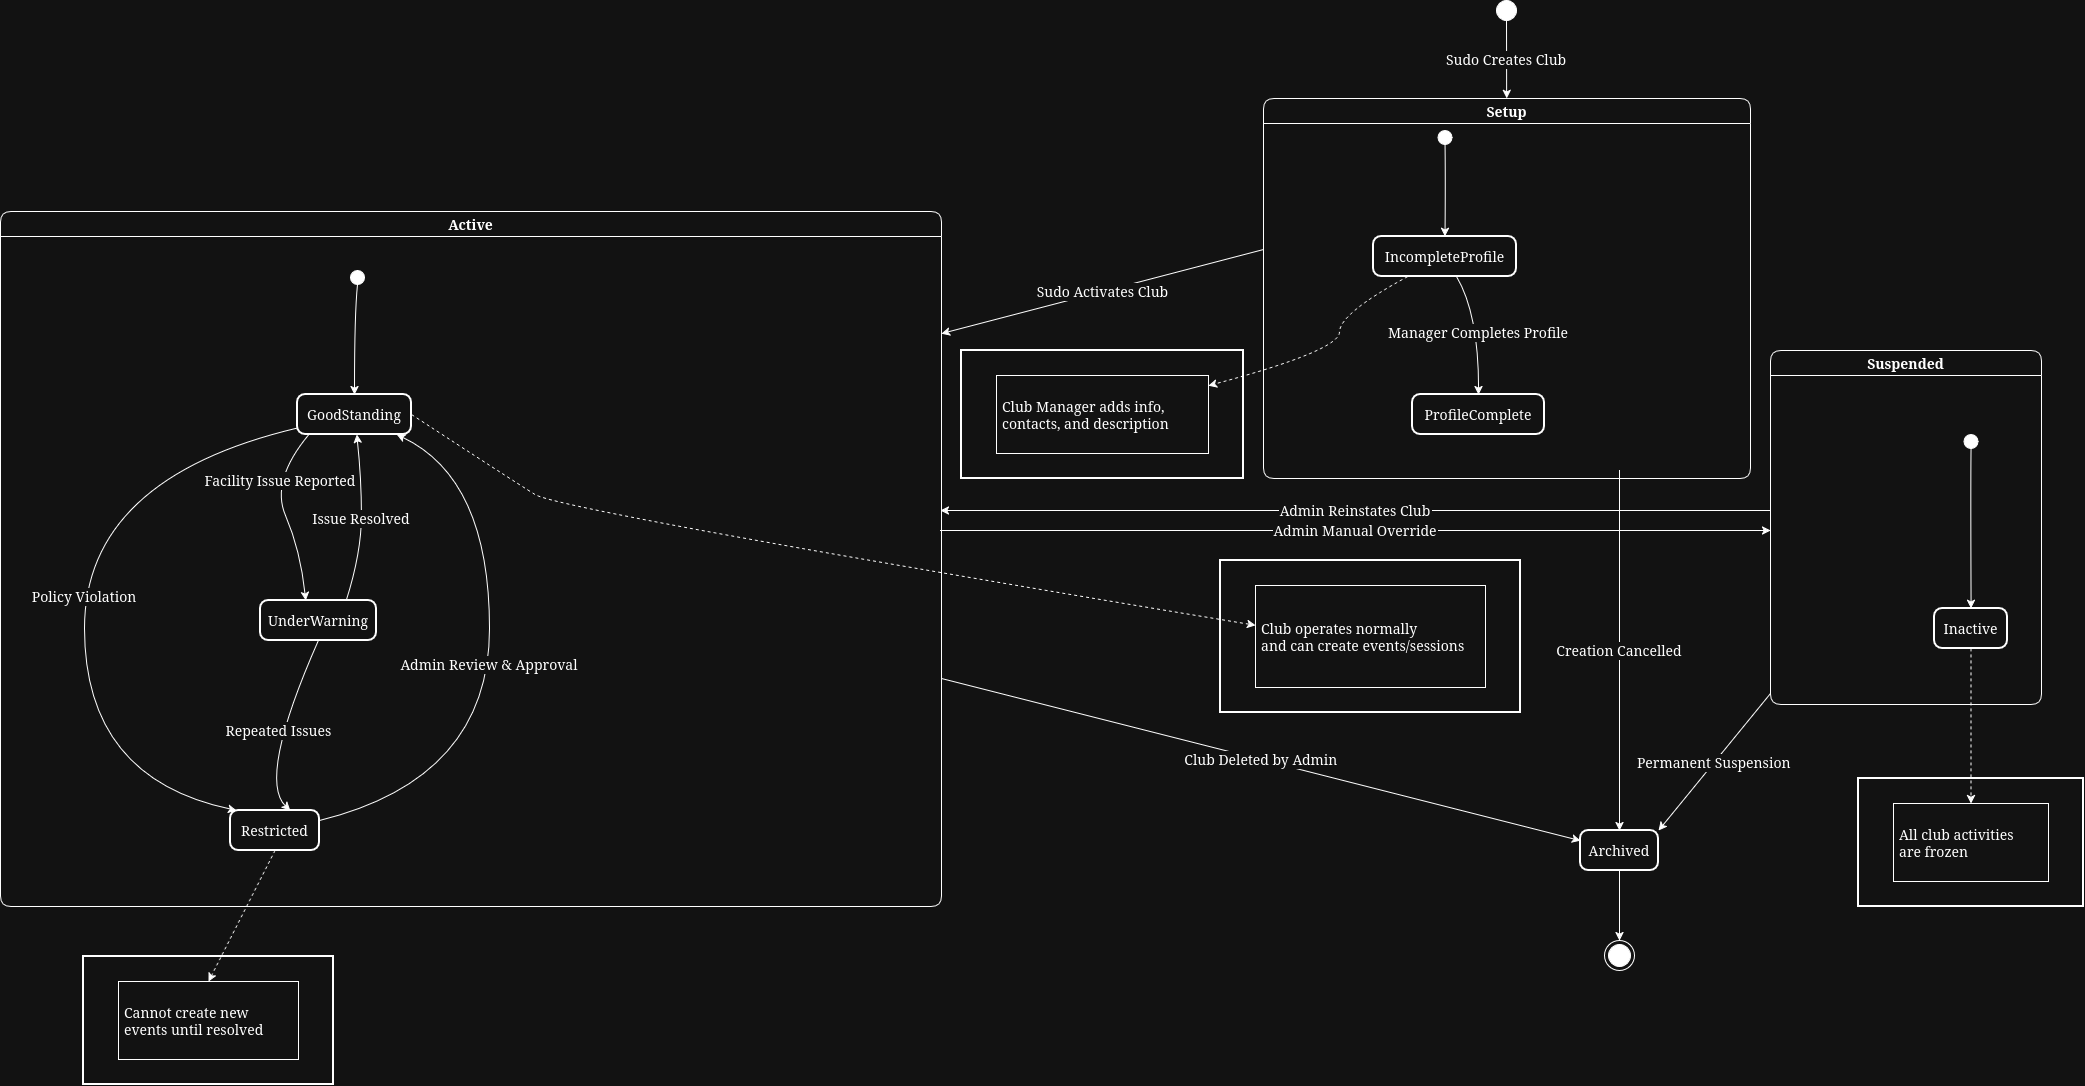

The diagram above was exported from draw.io. Its source (the exported page's mxGraphModel, read from the mxfile embedded in the PNG):
<mxGraphModel dx="1410" dy="906" grid="1" gridSize="10" guides="1" tooltips="1" connect="1" arrows="1" fold="1" page="1" pageScale="1" pageWidth="850" pageHeight="1100" math="0" shadow="0">
  <root>
    <mxCell id="0" />
    <mxCell id="1" parent="0" />
    <mxCell id="Lph4Vg5X3Hyk55rBFhl6-1" parent="1" style="ellipse;fillColor=strokeColor;fontSize=14;" value="" vertex="1">
      <mxGeometry height="20" width="20" x="1516" y="10" as="geometry" />
    </mxCell>
    <mxCell id="Lph4Vg5X3Hyk55rBFhl6-2" parent="1" style="swimlane;fontStyle=1;align=center;verticalAlign=middle;startSize=25;container=0;collapsible=0;rounded=1;arcSize=14;dropTarget=0;fontSize=14;" value="Setup" vertex="1">
      <mxGeometry height="380" width="487" x="1283" y="108" as="geometry" />
    </mxCell>
    <mxCell id="Lph4Vg5X3Hyk55rBFhl6-3" parent="1" style="ellipse;fillColor=strokeColor;fontSize=14;" value="" vertex="1">
      <mxGeometry height="14" width="14" x="1457.5" y="140" as="geometry" />
    </mxCell>
    <mxCell id="Lph4Vg5X3Hyk55rBFhl6-4" parent="1" style="rounded=1;arcSize=20;strokeWidth=2;fontSize=14;" value="IncompleteProfile" vertex="1">
      <mxGeometry height="40" width="143" x="1393" y="246" as="geometry" />
    </mxCell>
    <mxCell id="Lph4Vg5X3Hyk55rBFhl6-5" parent="1" style="whiteSpace=wrap;strokeWidth=2;fontSize=14;" value="Club Manager adds info,&#10;            contacts, and description" vertex="1">
      <mxGeometry height="128" width="282" x="981" y="360" as="geometry" />
    </mxCell>
    <mxCell id="Lph4Vg5X3Hyk55rBFhl6-6" parent="1" style="align=left;spacingLeft=4;fontSize=14;" value="Club Manager adds info,&#10;            contacts, and description" vertex="1">
      <mxGeometry height="78" width="212" x="1016" y="385" as="geometry" />
    </mxCell>
    <mxCell id="Lph4Vg5X3Hyk55rBFhl6-7" parent="1" style="rounded=1;arcSize=20;strokeWidth=2;fontSize=14;" value="ProfileComplete" vertex="1">
      <mxGeometry height="40" width="132" x="1432" y="404" as="geometry" />
    </mxCell>
    <mxCell id="Lph4Vg5X3Hyk55rBFhl6-8" parent="1" style="swimlane;fontStyle=1;align=center;verticalAlign=middle;startSize=25;container=0;collapsible=0;rounded=1;arcSize=14;dropTarget=0;fontSize=14;" value="Active" vertex="1">
      <mxGeometry height="695" width="941" x="20" y="221" as="geometry" />
    </mxCell>
    <mxCell id="Lph4Vg5X3Hyk55rBFhl6-9" parent="1" style="ellipse;fillColor=strokeColor;fontSize=14;" value="" vertex="1">
      <mxGeometry height="14" width="14" x="370" y="280" as="geometry" />
    </mxCell>
    <mxCell id="Lph4Vg5X3Hyk55rBFhl6-10" parent="1" style="rounded=1;arcSize=20;strokeWidth=2;fontSize=14;" value="GoodStanding" vertex="1">
      <mxGeometry height="40" width="114" x="317" y="404" as="geometry" />
    </mxCell>
    <mxCell id="Lph4Vg5X3Hyk55rBFhl6-11" parent="1" style="whiteSpace=wrap;strokeWidth=2;fontSize=14;" value="Club operates normally&#10;            and can create events/sessions" vertex="1">
      <mxGeometry height="152" width="300" x="1240" y="570" as="geometry" />
    </mxCell>
    <mxCell id="Lph4Vg5X3Hyk55rBFhl6-12" parent="1" style="align=left;spacingLeft=4;fontSize=14;" value="Club operates normally&#10;            and can create events/sessions" vertex="1">
      <mxGeometry height="102" width="230" x="1275" y="595" as="geometry" />
    </mxCell>
    <mxCell id="Lph4Vg5X3Hyk55rBFhl6-13" parent="1" style="rounded=1;arcSize=20;strokeWidth=2;fontSize=14;" value="UnderWarning" vertex="1">
      <mxGeometry height="40" width="116" x="280" y="610" as="geometry" />
    </mxCell>
    <mxCell id="Lph4Vg5X3Hyk55rBFhl6-14" parent="1" style="rounded=1;arcSize=20;strokeWidth=2;fontSize=14;" value="Restricted" vertex="1">
      <mxGeometry height="40" width="89" x="250" y="820" as="geometry" />
    </mxCell>
    <mxCell id="Lph4Vg5X3Hyk55rBFhl6-15" parent="1" style="whiteSpace=wrap;strokeWidth=2;fontSize=14;" value="Cannot create new&#10;            events until resolved" vertex="1">
      <mxGeometry height="128" width="250" x="103" y="966" as="geometry" />
    </mxCell>
    <mxCell id="Lph4Vg5X3Hyk55rBFhl6-16" parent="1" style="align=left;spacingLeft=4;fontSize=14;" value="Cannot create new&#10;            events until resolved" vertex="1">
      <mxGeometry height="78" width="180" x="138" y="991" as="geometry" />
    </mxCell>
    <mxCell id="Lph4Vg5X3Hyk55rBFhl6-17" parent="1" style="swimlane;fontStyle=1;align=center;verticalAlign=middle;startSize=25;container=0;collapsible=0;rounded=1;arcSize=14;dropTarget=0;fontSize=14;" value="Suspended" vertex="1">
      <mxGeometry height="354" width="271" x="1790" y="360" as="geometry" />
    </mxCell>
    <mxCell id="Lph4Vg5X3Hyk55rBFhl6-18" parent="1" style="ellipse;fillColor=strokeColor;fontSize=14;" value="" vertex="1">
      <mxGeometry height="14" width="14" x="1983.5" y="444" as="geometry" />
    </mxCell>
    <mxCell id="Lph4Vg5X3Hyk55rBFhl6-19" parent="1" style="rounded=1;arcSize=20;strokeWidth=2;fontSize=14;" value="Inactive" vertex="1">
      <mxGeometry height="40" width="73" x="1954" y="618" as="geometry" />
    </mxCell>
    <mxCell id="Lph4Vg5X3Hyk55rBFhl6-20" parent="1" style="whiteSpace=wrap;strokeWidth=2;fontSize=14;" value="All club activities&#10;            are frozen" vertex="1">
      <mxGeometry height="128" width="225" x="1878" y="788" as="geometry" />
    </mxCell>
    <mxCell id="Lph4Vg5X3Hyk55rBFhl6-21" parent="1" style="align=left;spacingLeft=4;fontSize=14;" value="All club activities&#10;            are frozen" vertex="1">
      <mxGeometry height="78" width="155" x="1913" y="813" as="geometry" />
    </mxCell>
    <mxCell id="Lph4Vg5X3Hyk55rBFhl6-22" parent="1" style="rounded=1;arcSize=20;strokeWidth=2;fontSize=14;" value="Archived" vertex="1">
      <mxGeometry height="40" width="78" x="1600" y="840" as="geometry" />
    </mxCell>
    <mxCell id="Lph4Vg5X3Hyk55rBFhl6-23" parent="1" style="ellipse;shape=endState;fillColor=strokeColor;fontSize=14;" value="" vertex="1">
      <mxGeometry height="30" width="30" x="1624" y="950" as="geometry" />
    </mxCell>
    <mxCell id="Lph4Vg5X3Hyk55rBFhl6-24" edge="1" parent="1" source="Lph4Vg5X3Hyk55rBFhl6-3" style="curved=1;startArrow=none;;entryX=0.5;entryY=0;rounded=0;exitX=0.5;exitY=0.714;exitDx=0;exitDy=0;exitPerimeter=0;fontSize=14;" target="Lph4Vg5X3Hyk55rBFhl6-4" value="">
      <mxGeometry relative="1" as="geometry">
        <Array as="points">
          <mxPoint x="1465" y="184" />
        </Array>
        <mxPoint x="1465" y="160" as="sourcePoint" />
      </mxGeometry>
    </mxCell>
    <mxCell id="Lph4Vg5X3Hyk55rBFhl6-25" edge="1" parent="1" source="Lph4Vg5X3Hyk55rBFhl6-4" style="curved=1;dashed=1;startArrow=none;;exitX=0.24;exitY=1;entryX=1;entryY=0.13;rounded=0;fontSize=14;" target="Lph4Vg5X3Hyk55rBFhl6-6" value="">
      <mxGeometry relative="1" as="geometry">
        <Array as="points">
          <mxPoint x="1359" y="323" />
          <mxPoint x="1359" y="360" />
        </Array>
      </mxGeometry>
    </mxCell>
    <mxCell id="Lph4Vg5X3Hyk55rBFhl6-26" edge="1" parent="1" source="Lph4Vg5X3Hyk55rBFhl6-4" style="curved=1;startArrow=none;;exitX=0.58;exitY=1;entryX=0.5;entryY=0;rounded=0;fontSize=14;" target="Lph4Vg5X3Hyk55rBFhl6-7" value="Manager Completes Profile">
      <mxGeometry relative="1" as="geometry">
        <Array as="points">
          <mxPoint x="1498" y="323" />
        </Array>
      </mxGeometry>
    </mxCell>
    <mxCell id="Lph4Vg5X3Hyk55rBFhl6-27" edge="1" parent="1" source="Lph4Vg5X3Hyk55rBFhl6-9" style="curved=1;startArrow=none;;exitX=0.5;exitY=1;entryX=0.5;entryY=0;rounded=0;fontSize=14;exitDx=0;exitDy=0;" target="Lph4Vg5X3Hyk55rBFhl6-10" value="">
      <mxGeometry relative="1" as="geometry">
        <Array as="points">
          <mxPoint x="374" y="323" />
        </Array>
      </mxGeometry>
    </mxCell>
    <mxCell id="Lph4Vg5X3Hyk55rBFhl6-28" edge="1" parent="1" source="Lph4Vg5X3Hyk55rBFhl6-10" style="curved=1;dashed=1;startArrow=none;;exitX=1;exitY=0.5;entryX=0;entryY=0.39;rounded=0;exitDx=0;exitDy=0;fontSize=14;" target="Lph4Vg5X3Hyk55rBFhl6-12" value="">
      <mxGeometry relative="1" as="geometry">
        <Array as="points">
          <mxPoint x="529" y="488" />
          <mxPoint x="580" y="520" />
        </Array>
      </mxGeometry>
    </mxCell>
    <mxCell id="Lph4Vg5X3Hyk55rBFhl6-29" edge="1" parent="1" source="Lph4Vg5X3Hyk55rBFhl6-10" style="curved=1;startArrow=none;;exitX=0.1;exitY=1;entryX=0.39;entryY=0;rounded=0;fontSize=14;" target="Lph4Vg5X3Hyk55rBFhl6-13" value="Facility Issue Reported">
      <mxGeometry relative="1" x="-0.4257" y="8" as="geometry">
        <mxPoint y="-1" as="offset" />
        <Array as="points">
          <mxPoint x="290" y="490" />
          <mxPoint x="320" y="560" />
        </Array>
      </mxGeometry>
    </mxCell>
    <mxCell id="Lph4Vg5X3Hyk55rBFhl6-30" edge="1" parent="1" source="Lph4Vg5X3Hyk55rBFhl6-13" style="curved=1;startArrow=none;;exitX=0.74;exitY=0;entryX=0.52;entryY=1;rounded=0;fontSize=14;" target="Lph4Vg5X3Hyk55rBFhl6-10" value="Issue Resolved">
      <mxGeometry relative="1" as="geometry">
        <Array as="points">
          <mxPoint x="381" y="562" />
          <mxPoint x="381" y="488" />
        </Array>
      </mxGeometry>
    </mxCell>
    <mxCell id="Lph4Vg5X3Hyk55rBFhl6-31" edge="1" parent="1" source="Lph4Vg5X3Hyk55rBFhl6-10" style="curved=1;startArrow=none;;exitX=0;exitY=0.84;entryX=0.07;entryY=0;rounded=0;fontSize=14;" target="Lph4Vg5X3Hyk55rBFhl6-14" value="Policy Violation">
      <mxGeometry relative="1" as="geometry">
        <Array as="points">
          <mxPoint x="104" y="488" />
          <mxPoint x="104" y="788" />
        </Array>
      </mxGeometry>
    </mxCell>
    <mxCell id="Lph4Vg5X3Hyk55rBFhl6-32" edge="1" parent="1" source="Lph4Vg5X3Hyk55rBFhl6-13" style="curved=1;startArrow=none;;exitX=0.5;exitY=1;entryX=0.67;entryY=0;rounded=0;fontSize=14;" target="Lph4Vg5X3Hyk55rBFhl6-14" value="Repeated Issues">
      <mxGeometry relative="1" as="geometry">
        <Array as="points">
          <mxPoint x="277" y="788" />
        </Array>
      </mxGeometry>
    </mxCell>
    <mxCell id="Lph4Vg5X3Hyk55rBFhl6-33" edge="1" parent="1" source="Lph4Vg5X3Hyk55rBFhl6-14" style="curved=1;dashed=1;startArrow=none;;exitX=0.5;exitY=1;entryX=0.5;entryY=0;rounded=0;fontSize=14;" target="Lph4Vg5X3Hyk55rBFhl6-16" value="">
      <mxGeometry relative="1" as="geometry">
        <Array as="points" />
      </mxGeometry>
    </mxCell>
    <mxCell id="Lph4Vg5X3Hyk55rBFhl6-34" edge="1" parent="1" source="Lph4Vg5X3Hyk55rBFhl6-14" style="curved=1;startArrow=none;;exitX=1;exitY=0.25;entryX=0.87;entryY=1;rounded=0;fontSize=14;" target="Lph4Vg5X3Hyk55rBFhl6-10" value="Admin Review &amp; Approval">
      <mxGeometry relative="1" as="geometry">
        <Array as="points">
          <mxPoint x="509" y="788" />
          <mxPoint x="509" y="488" />
        </Array>
      </mxGeometry>
    </mxCell>
    <mxCell id="Lph4Vg5X3Hyk55rBFhl6-35" edge="1" parent="1" source="Lph4Vg5X3Hyk55rBFhl6-18" style="curved=1;startArrow=none;;entryX=0.5;entryY=0;rounded=0;exitX=0.5;exitY=1;exitDx=0;exitDy=0;fontSize=14;" target="Lph4Vg5X3Hyk55rBFhl6-19" value="">
      <mxGeometry relative="1" as="geometry">
        <Array as="points">
          <mxPoint x="1990" y="488" />
        </Array>
        <mxPoint x="1991" y="460" as="sourcePoint" />
      </mxGeometry>
    </mxCell>
    <mxCell id="Lph4Vg5X3Hyk55rBFhl6-36" edge="1" parent="1" source="Lph4Vg5X3Hyk55rBFhl6-19" style="curved=1;dashed=1;startArrow=none;;exitX=0.5;exitY=1;entryX=0.5;entryY=0;rounded=0;fontSize=14;" target="Lph4Vg5X3Hyk55rBFhl6-21" value="">
      <mxGeometry relative="1" as="geometry">
        <Array as="points" />
      </mxGeometry>
    </mxCell>
    <mxCell id="Lph4Vg5X3Hyk55rBFhl6-37" edge="1" parent="1" source="Lph4Vg5X3Hyk55rBFhl6-22" style="curved=1;startArrow=none;;exitX=0.5;exitY=1;entryX=0.51;entryY=0;rounded=0;fontSize=14;" target="Lph4Vg5X3Hyk55rBFhl6-23" value="">
      <mxGeometry relative="1" as="geometry">
        <Array as="points" />
      </mxGeometry>
    </mxCell>
    <mxCell id="Lph4Vg5X3Hyk55rBFhl6-38" edge="1" parent="1" source="Lph4Vg5X3Hyk55rBFhl6-1" style="curved=1;startArrow=none;;rounded=0;fontSize=14;" target="Lph4Vg5X3Hyk55rBFhl6-2" value="Sudo Creates Club">
      <mxGeometry relative="1" as="geometry">
        <Array as="points" />
      </mxGeometry>
    </mxCell>
    <mxCell id="Lph4Vg5X3Hyk55rBFhl6-39" edge="1" parent="1" style="curved=1;startArrow=none;;rounded=0;fontSize=14;" value="Sudo Activates Club">
      <mxGeometry relative="1" as="geometry">
        <Array as="points" />
        <mxPoint x="1283" y="258.99794401544403" as="sourcePoint" />
        <mxPoint x="961" y="343.0722683397684" as="targetPoint" />
      </mxGeometry>
    </mxCell>
    <mxCell id="Lph4Vg5X3Hyk55rBFhl6-40" edge="1" parent="1" style="curved=1;startArrow=none;;rounded=0;fontSize=14;" value="Admin Manual Override">
      <mxGeometry relative="1" as="geometry">
        <Array as="points" />
        <mxPoint x="960" y="540" as="sourcePoint" />
        <mxPoint x="1790" y="540" as="targetPoint" />
      </mxGeometry>
    </mxCell>
    <mxCell id="Lph4Vg5X3Hyk55rBFhl6-41" edge="1" parent="1" style="curved=1;startArrow=none;;rounded=0;fontSize=14;" value="Admin Reinstates Club">
      <mxGeometry relative="1" as="geometry">
        <Array as="points" />
        <mxPoint x="1790" y="520" as="sourcePoint" />
        <mxPoint x="960" y="520" as="targetPoint" />
      </mxGeometry>
    </mxCell>
    <mxCell id="Lph4Vg5X3Hyk55rBFhl6-42" edge="1" parent="1" source="Lph4Vg5X3Hyk55rBFhl6-8" style="curved=1;startArrow=none;;rounded=0;fontSize=14;" target="Lph4Vg5X3Hyk55rBFhl6-22" value="Club Deleted by Admin">
      <mxGeometry relative="1" as="geometry">
        <Array as="points" />
      </mxGeometry>
    </mxCell>
    <mxCell id="Lph4Vg5X3Hyk55rBFhl6-43" edge="1" parent="1" style="curved=1;startArrow=none;;rounded=0;fontSize=14;" target="Lph4Vg5X3Hyk55rBFhl6-22" value="Creation Cancelled">
      <mxGeometry relative="1" as="geometry">
        <Array as="points" />
        <mxPoint x="1639" y="480" as="sourcePoint" />
      </mxGeometry>
    </mxCell>
    <mxCell id="Lph4Vg5X3Hyk55rBFhl6-44" edge="1" parent="1" source="Lph4Vg5X3Hyk55rBFhl6-17" style="curved=1;startArrow=none;;rounded=0;fontSize=14;entryX=1;entryY=0;entryDx=0;entryDy=0;" target="Lph4Vg5X3Hyk55rBFhl6-22" value="Permanent Suspension">
      <mxGeometry relative="1" as="geometry">
        <Array as="points" />
      </mxGeometry>
    </mxCell>
  </root>
</mxGraphModel>